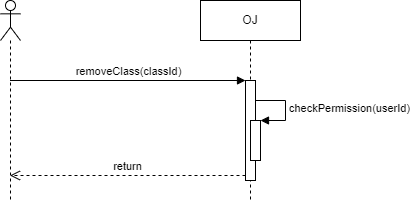

The diagram above was exported from draw.io. Its source (the exported page's mxGraphModel, read from the mxfile embedded in the PNG):
<mxGraphModel dx="1132" dy="773" grid="1" gridSize="10" guides="1" tooltips="1" connect="1" arrows="1" fold="1" page="1" pageScale="1" pageWidth="827" pageHeight="1169" math="0" shadow="0">
  <root>
    <mxCell id="0" />
    <mxCell id="1" parent="0" />
    <mxCell id="2" value="" style="shape=umlLifeline;participant=umlActor;perimeter=lifelinePerimeter;whiteSpace=wrap;html=1;container=1;collapsible=0;recursiveResize=0;verticalAlign=top;spacingTop=36;outlineConnect=0;" parent="1" vertex="1">
      <mxGeometry x="220" y="180" width="20" height="200" as="geometry" />
    </mxCell>
    <mxCell id="3" value="OJ" style="shape=umlLifeline;perimeter=lifelinePerimeter;whiteSpace=wrap;html=1;container=1;collapsible=0;recursiveResize=0;outlineConnect=0;" parent="1" vertex="1">
      <mxGeometry x="420" y="180" width="100" height="200" as="geometry" />
    </mxCell>
    <mxCell id="4" value="" style="html=1;points=[];perimeter=orthogonalPerimeter;" parent="3" vertex="1">
      <mxGeometry x="45" y="80" width="10" height="100" as="geometry" />
    </mxCell>
    <mxCell id="5" value="" style="html=1;points=[];perimeter=orthogonalPerimeter;" parent="3" vertex="1">
      <mxGeometry x="50" y="120" width="10" height="40" as="geometry" />
    </mxCell>
    <mxCell id="6" value="checkPermission(userId)" style="edgeStyle=orthogonalEdgeStyle;html=1;align=left;spacingLeft=2;endArrow=block;rounded=0;entryX=1;entryY=0;" parent="3" target="5" edge="1">
      <mxGeometry x="0.0027" relative="1" as="geometry">
        <mxPoint x="55" y="100" as="sourcePoint" />
        <Array as="points">
          <mxPoint x="85" y="100" />
        </Array>
        <mxPoint as="offset" />
      </mxGeometry>
    </mxCell>
    <mxCell id="7" value="removeClass(classId)" style="html=1;verticalAlign=bottom;endArrow=block;entryX=0;entryY=0;" parent="1" source="2" target="4" edge="1">
      <mxGeometry relative="1" as="geometry">
        <mxPoint x="395" y="260" as="sourcePoint" />
      </mxGeometry>
    </mxCell>
    <mxCell id="8" value="return" style="html=1;verticalAlign=bottom;endArrow=open;dashed=1;endSize=8;exitX=0;exitY=0.95;" parent="1" source="4" target="2" edge="1">
      <mxGeometry relative="1" as="geometry">
        <mxPoint x="395" y="336" as="targetPoint" />
      </mxGeometry>
    </mxCell>
  </root>
</mxGraphModel>